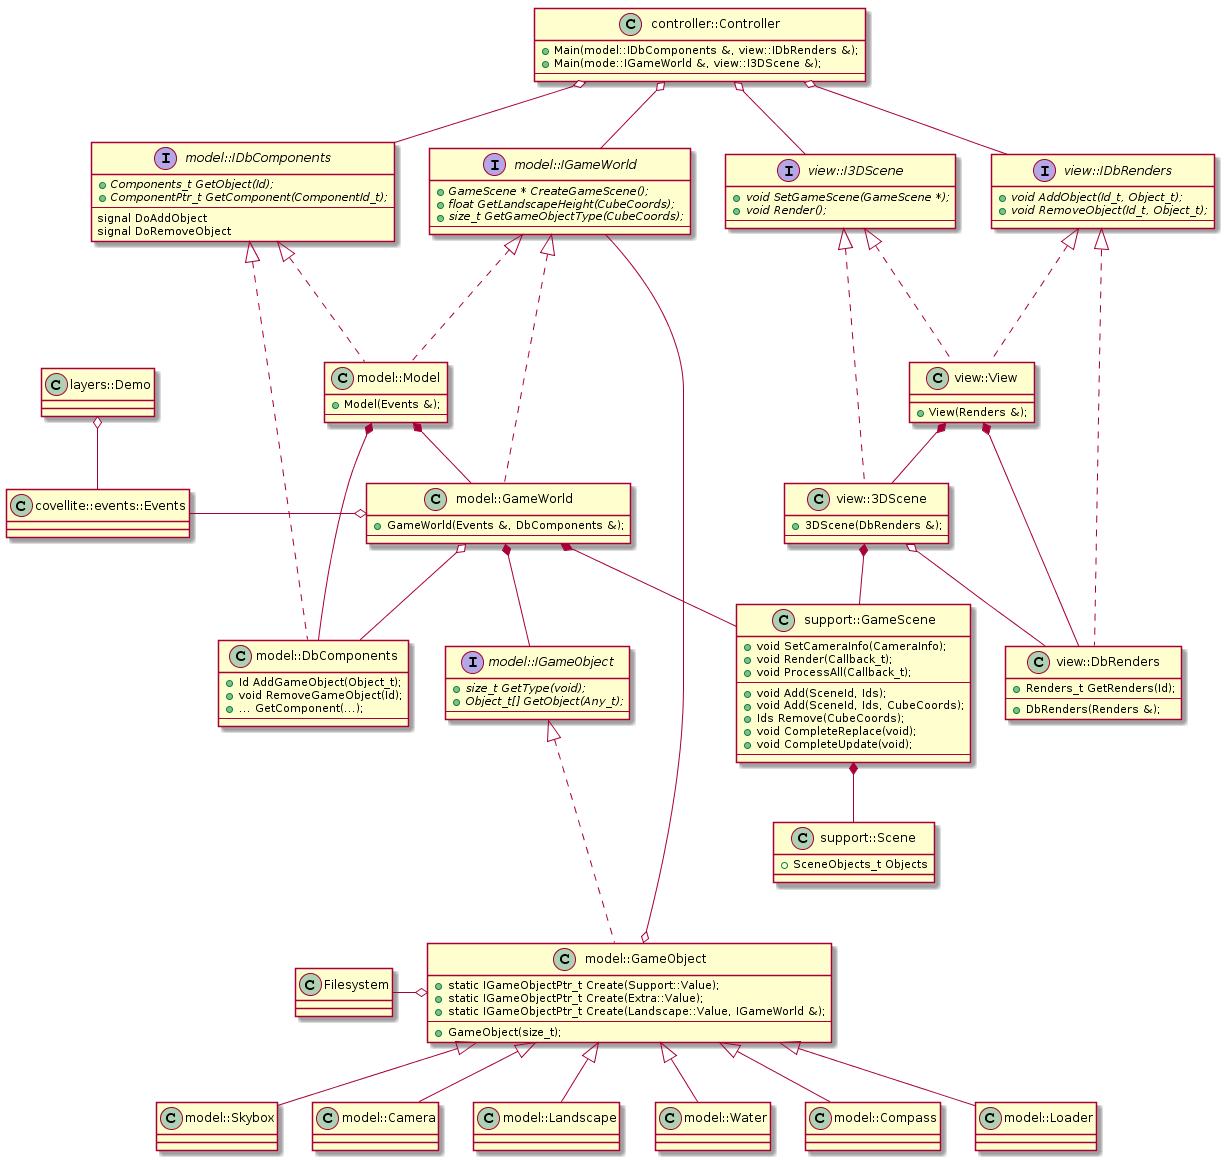

The diagram above was rendered by PlantUML. Its source (embedded in the PNG):
@startuml
class Events as "covellite::events::Events"
{
}

class GuiPanels as "layers::Demo"
{
}

interface model_IGameWorld as "model::IGameWorld"
{
  {abstract} + GameScene * CreateGameScene();
  {abstract} + float GetLandscapeHeight(CubeCoords);
  {abstract} + size_t GetGameObjectType(CubeCoords);
  ---
}

interface model_IComponents as "model::IDbComponents"
{
  {abstract} + Components_t GetObject(Id);
  {abstract} + ComponentPtr_t GetComponent(ComponentId_t);
  ---
  signal DoAddObject
  signal DoRemoveObject
}

class model_Main as "model::Model"
{
  + Model(Events &);
  ---
}

class model_Components as "model::DbComponents"
{
  + Id AddGameObject(Object_t);
  + void RemoveGameObject(Id);
  + ... GetComponent(...);
  ---
}

interface model_IGameObject as "model::IGameObject"
{
  {abstract} + size_t GetType(void);
  {abstract} + Object_t[] GetObject(Any_t);
  ---
}

class model_GameObject as "model::GameObject"
{
  + static IGameObjectPtr_t Create(Support::Value);
  + static IGameObjectPtr_t Create(Extra::Value);
  + static IGameObjectPtr_t Create(Landscape::Value, IGameWorld &);
  ---
  + GameObject(size_t);
}

class model_Skybox as "model::Skybox"
{
}

class model_Camera as "model::Camera"
{
}

class model_Landscape as "model::Landscape"
{
}

class model_Water as "model::Water"
{
}

class model_Compass as "model::Compass"
{
}

class model_Loader as "model::Loader"
{
}

class model_GameWorld as "model::GameWorld"
{
  + GameWorld(Events &, DbComponents &);
  ---
}

class model_GameScene as "support::GameScene"
{
  + void SetCameraInfo(CameraInfo);
  + void Render(Callback_t);
  + void ProcessAll(Callback_t);
  ---
  + void Add(SceneId, Ids);
  + void Add(SceneId, Ids, CubeCoords);
  + Ids Remove(CubeCoords);
  + void CompleteReplace(void);
  + void CompleteUpdate(void);
  ---
}

class model_Scene as "support::Scene"
{
  + SceneObjects_t Objects
}

model_IComponents <|-.- model_Components
model_IComponents <|-.- model_Main
model_IGameWorld <|-.- model_GameWorld
model_IGameWorld <|-.- model_Main
model_Main *-- model_Components
model_Main *-- model_GameWorld
model_GameWorld o-- model_Components

model_GameWorld *-- model_IGameObject
model_GameWorld *-- model_GameScene

model_IGameObject <|-.- model_GameObject
model_IGameWorld --o model_GameObject

model_GameObject o---left--- Filesystem
model_GameObject <|-- model_Skybox
model_GameObject <|-- model_Camera
model_GameObject <|-- model_Landscape
model_GameObject <|-- model_Water
model_GameObject <|-- model_Compass
model_GameObject <|-- model_Loader

model_GameScene *-- model_Scene

model_GameWorld o-left- Events
GuiPanels o-- Events

interface view_IScene as "view::I3DScene"
{
  {abstract} + void SetGameScene(GameScene *);
  {abstract} + void Render();
  ---
}

interface view_IRenders as "view::IDbRenders"
{
  {abstract} + void AddObject(Id_t, Object_t);
  {abstract} + void RemoveObject(Id_t, Object_t);
  ---
}

class view_Main as "view::View"
{
  + View(Renders &);
}

class view_Renders as "view::DbRenders"
{
  + Renders_t GetRenders(Id);
  ---
  + DbRenders(Renders &);
}

class view_3DScene as "view::3DScene"
{
  + 3DScene(DbRenders &);
  ---
}

view_IRenders <|-.- view_Renders
view_IRenders <|-.- view_Main
view_IScene <|-.- view_3DScene
view_IScene <|-.- view_Main
view_Main *-- view_Renders
view_Main *-- view_3DScene
view_3DScene o-- view_Renders
view_3DScene *-- model_GameScene

class controller_Main as "controller::Controller"
{
  + Main(model::IDbComponents &, view::IDbRenders &);
  + Main(mode::IGameWorld &, view::I3DScene &);
  ---
}

controller_Main o-- model_IGameWorld
controller_Main o-- model_IComponents
controller_Main o-- view_IScene
controller_Main o-- view_IRenders
@enduml